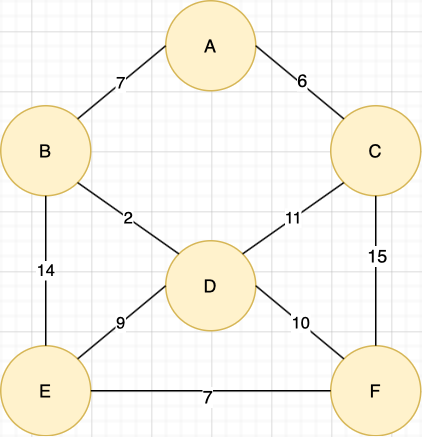

The diagram above was exported from draw.io. Its source (the exported page's mxGraphModel, read from the mxfile embedded in the PNG):
<mxGraphModel dx="946" dy="662" grid="1" gridSize="10" guides="1" tooltips="1" connect="1" arrows="1" fold="1" page="1" pageScale="1" pageWidth="827" pageHeight="1169" math="0" shadow="0">
  <root>
    <mxCell id="0" />
    <mxCell id="1" parent="0" />
    <mxCell id="0rLWlAjnk5a59WqcLDLn-19" value="F" style="ellipse;whiteSpace=wrap;html=1;aspect=fixed;fillColor=#fff2cc;strokeColor=#d6b656;" vertex="1" parent="1">
      <mxGeometry x="400" y="370" width="60" height="60" as="geometry" />
    </mxCell>
    <mxCell id="0rLWlAjnk5a59WqcLDLn-20" value="E" style="ellipse;whiteSpace=wrap;html=1;aspect=fixed;fillColor=#fff2cc;strokeColor=#d6b656;" vertex="1" parent="1">
      <mxGeometry x="180" y="370" width="60" height="60" as="geometry" />
    </mxCell>
    <mxCell id="0rLWlAjnk5a59WqcLDLn-21" value="D" style="ellipse;whiteSpace=wrap;html=1;aspect=fixed;fillColor=#fff2cc;strokeColor=#d6b656;" vertex="1" parent="1">
      <mxGeometry x="290" y="300" width="60" height="60" as="geometry" />
    </mxCell>
    <mxCell id="0rLWlAjnk5a59WqcLDLn-22" value="B" style="ellipse;whiteSpace=wrap;html=1;aspect=fixed;fillColor=#fff2cc;strokeColor=#d6b656;" vertex="1" parent="1">
      <mxGeometry x="180" y="210" width="60" height="60" as="geometry" />
    </mxCell>
    <mxCell id="0rLWlAjnk5a59WqcLDLn-23" value="C" style="ellipse;whiteSpace=wrap;html=1;aspect=fixed;fillColor=#fff2cc;strokeColor=#d6b656;" vertex="1" parent="1">
      <mxGeometry x="400" y="210" width="60" height="60" as="geometry" />
    </mxCell>
    <mxCell id="0rLWlAjnk5a59WqcLDLn-24" value="A" style="ellipse;whiteSpace=wrap;html=1;aspect=fixed;fillColor=#fff2cc;strokeColor=#d6b656;" vertex="1" parent="1">
      <mxGeometry x="290" y="140" width="60" height="60" as="geometry" />
    </mxCell>
    <mxCell id="0rLWlAjnk5a59WqcLDLn-25" value="" style="endArrow=none;html=1;exitX=0;exitY=0.5;exitDx=0;exitDy=0;entryX=1;entryY=0.5;entryDx=0;entryDy=0;" edge="1" parent="1" source="0rLWlAjnk5a59WqcLDLn-19" target="0rLWlAjnk5a59WqcLDLn-20">
      <mxGeometry width="50" height="50" relative="1" as="geometry">
        <mxPoint x="390" y="370" as="sourcePoint" />
        <mxPoint x="440" y="320" as="targetPoint" />
      </mxGeometry>
    </mxCell>
    <mxCell id="0rLWlAjnk5a59WqcLDLn-37" value="7" style="text;html=1;align=center;verticalAlign=middle;resizable=0;points=[];labelBackgroundColor=#ffffff;" vertex="1" connectable="0" parent="0rLWlAjnk5a59WqcLDLn-25">
      <mxGeometry x="0.0375" y="3" relative="1" as="geometry">
        <mxPoint as="offset" />
      </mxGeometry>
    </mxCell>
    <mxCell id="0rLWlAjnk5a59WqcLDLn-26" value="14" style="endArrow=none;html=1;exitX=0.5;exitY=0;exitDx=0;exitDy=0;entryX=0.5;entryY=1;entryDx=0;entryDy=0;" edge="1" parent="1" source="0rLWlAjnk5a59WqcLDLn-20" target="0rLWlAjnk5a59WqcLDLn-22">
      <mxGeometry width="50" height="50" relative="1" as="geometry">
        <mxPoint x="390" y="370" as="sourcePoint" />
        <mxPoint x="440" y="320" as="targetPoint" />
      </mxGeometry>
    </mxCell>
    <mxCell id="0rLWlAjnk5a59WqcLDLn-27" value="7" style="endArrow=none;html=1;exitX=1;exitY=0;exitDx=0;exitDy=0;entryX=0;entryY=0.5;entryDx=0;entryDy=0;" edge="1" parent="1" source="0rLWlAjnk5a59WqcLDLn-22" target="0rLWlAjnk5a59WqcLDLn-24">
      <mxGeometry width="50" height="50" relative="1" as="geometry">
        <mxPoint x="390" y="370" as="sourcePoint" />
        <mxPoint x="440" y="320" as="targetPoint" />
      </mxGeometry>
    </mxCell>
    <mxCell id="0rLWlAjnk5a59WqcLDLn-28" value="" style="endArrow=none;html=1;entryX=1;entryY=0.5;entryDx=0;entryDy=0;exitX=0;exitY=0;exitDx=0;exitDy=0;" edge="1" parent="1" source="0rLWlAjnk5a59WqcLDLn-23" target="0rLWlAjnk5a59WqcLDLn-24">
      <mxGeometry width="50" height="50" relative="1" as="geometry">
        <mxPoint x="390" y="370" as="sourcePoint" />
        <mxPoint x="440" y="320" as="targetPoint" />
      </mxGeometry>
    </mxCell>
    <mxCell id="0rLWlAjnk5a59WqcLDLn-35" value="6" style="text;html=1;align=center;verticalAlign=middle;resizable=0;points=[];labelBackgroundColor=#ffffff;" vertex="1" connectable="0" parent="0rLWlAjnk5a59WqcLDLn-28">
      <mxGeometry x="-0.0091" y="-2" relative="1" as="geometry">
        <mxPoint as="offset" />
      </mxGeometry>
    </mxCell>
    <mxCell id="0rLWlAjnk5a59WqcLDLn-29" value="" style="endArrow=none;html=1;exitX=0.5;exitY=0;exitDx=0;exitDy=0;entryX=0.5;entryY=1;entryDx=0;entryDy=0;" edge="1" parent="1" source="0rLWlAjnk5a59WqcLDLn-19" target="0rLWlAjnk5a59WqcLDLn-23">
      <mxGeometry width="50" height="50" relative="1" as="geometry">
        <mxPoint x="390" y="370" as="sourcePoint" />
        <mxPoint x="440" y="320" as="targetPoint" />
      </mxGeometry>
    </mxCell>
    <mxCell id="0rLWlAjnk5a59WqcLDLn-36" value="15" style="text;html=1;align=center;verticalAlign=middle;resizable=0;points=[];labelBackgroundColor=#ffffff;" vertex="1" connectable="0" parent="0rLWlAjnk5a59WqcLDLn-29">
      <mxGeometry x="0.22" relative="1" as="geometry">
        <mxPoint as="offset" />
      </mxGeometry>
    </mxCell>
    <mxCell id="0rLWlAjnk5a59WqcLDLn-31" value="9" style="endArrow=none;html=1;exitX=1;exitY=0;exitDx=0;exitDy=0;entryX=0;entryY=0.5;entryDx=0;entryDy=0;" edge="1" parent="1" source="0rLWlAjnk5a59WqcLDLn-20" target="0rLWlAjnk5a59WqcLDLn-21">
      <mxGeometry width="50" height="50" relative="1" as="geometry">
        <mxPoint x="390" y="370" as="sourcePoint" />
        <mxPoint x="440" y="320" as="targetPoint" />
      </mxGeometry>
    </mxCell>
    <mxCell id="0rLWlAjnk5a59WqcLDLn-32" value="10" style="endArrow=none;html=1;exitX=0;exitY=0;exitDx=0;exitDy=0;entryX=1;entryY=0.5;entryDx=0;entryDy=0;" edge="1" parent="1" source="0rLWlAjnk5a59WqcLDLn-19" target="0rLWlAjnk5a59WqcLDLn-21">
      <mxGeometry width="50" height="50" relative="1" as="geometry">
        <mxPoint x="390" y="370" as="sourcePoint" />
        <mxPoint x="440" y="320" as="targetPoint" />
      </mxGeometry>
    </mxCell>
    <mxCell id="0rLWlAjnk5a59WqcLDLn-33" value="11" style="endArrow=none;html=1;exitX=1;exitY=0;exitDx=0;exitDy=0;entryX=0;entryY=1;entryDx=0;entryDy=0;" edge="1" parent="1" source="0rLWlAjnk5a59WqcLDLn-21" target="0rLWlAjnk5a59WqcLDLn-23">
      <mxGeometry width="50" height="50" relative="1" as="geometry">
        <mxPoint x="390" y="370" as="sourcePoint" />
        <mxPoint x="440" y="320" as="targetPoint" />
      </mxGeometry>
    </mxCell>
    <mxCell id="0rLWlAjnk5a59WqcLDLn-34" value="2" style="endArrow=none;html=1;exitX=0;exitY=0;exitDx=0;exitDy=0;entryX=1;entryY=1;entryDx=0;entryDy=0;" edge="1" parent="1" source="0rLWlAjnk5a59WqcLDLn-21" target="0rLWlAjnk5a59WqcLDLn-22">
      <mxGeometry width="50" height="50" relative="1" as="geometry">
        <mxPoint x="390" y="370" as="sourcePoint" />
        <mxPoint x="440" y="320" as="targetPoint" />
      </mxGeometry>
    </mxCell>
  </root>
</mxGraphModel>